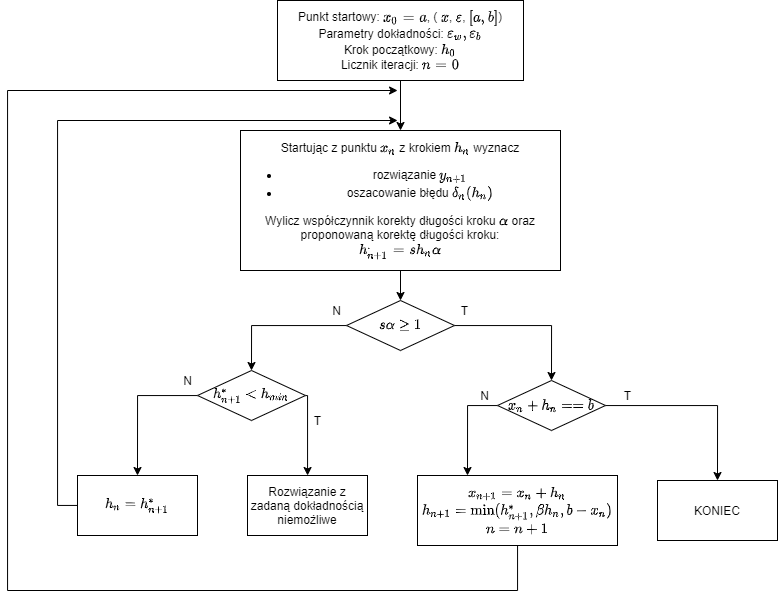

The diagram above was exported from draw.io. Its source (the exported page's mxGraphModel, read from the mxfile embedded in the PNG):
<mxGraphModel dx="1221" dy="714" grid="1" gridSize="10" guides="1" tooltips="1" connect="1" arrows="1" fold="1" page="1" pageScale="1" pageWidth="827" pageHeight="1169" math="1" shadow="0">
  <root>
    <mxCell id="0" />
    <mxCell id="1" parent="0" />
    <mxCell id="d_xPrhTPiC_uNPldJbXq-10" style="edgeStyle=orthogonalEdgeStyle;rounded=0;orthogonalLoop=1;jettySize=auto;html=1;entryX=0.5;entryY=0;entryDx=0;entryDy=0;" edge="1" parent="1" source="d_xPrhTPiC_uNPldJbXq-1" target="d_xPrhTPiC_uNPldJbXq-2">
      <mxGeometry relative="1" as="geometry" />
    </mxCell>
    <mxCell id="d_xPrhTPiC_uNPldJbXq-1" value="Punkt startowy: `x_0=a`, ( `x`, \(\varepsilon\), `[a, b]`)&lt;br&gt;Parametry dokładności: \(\varepsilon_w, \varepsilon_b\)&lt;br&gt;Krok początkowy: `h_0`&lt;br&gt;Licznik iteracji: `n=0`" style="rounded=0;whiteSpace=wrap;html=1;" vertex="1" parent="1">
      <mxGeometry x="300" y="60" width="246" height="80" as="geometry" />
    </mxCell>
    <mxCell id="d_xPrhTPiC_uNPldJbXq-11" style="edgeStyle=orthogonalEdgeStyle;rounded=0;orthogonalLoop=1;jettySize=auto;html=1;entryX=0.5;entryY=0;entryDx=0;entryDy=0;" edge="1" parent="1" source="d_xPrhTPiC_uNPldJbXq-2" target="d_xPrhTPiC_uNPldJbXq-3">
      <mxGeometry relative="1" as="geometry" />
    </mxCell>
    <mxCell id="d_xPrhTPiC_uNPldJbXq-2" value="Startując z punktu `x_n` z krokiem `h_n` wyznacz&lt;br&gt;&lt;ul&gt;&lt;li&gt;rozwiązanie `y_(n+1)`&lt;/li&gt;&lt;li&gt;oszacowanie błędu \(\delta_n(h_n)\)&lt;/li&gt;&lt;/ul&gt;&lt;div&gt;Wylicz współczynnik korekty długości kroku \(\alpha\) oraz proponowaną korektę długości kroku:&lt;/div&gt;&lt;div&gt;`h_(n+1)^* = sh_n`\(\alpha\)&lt;/div&gt;" style="rounded=0;whiteSpace=wrap;html=1;" vertex="1" parent="1">
      <mxGeometry x="263" y="190" width="320" height="140" as="geometry" />
    </mxCell>
    <mxCell id="d_xPrhTPiC_uNPldJbXq-12" style="edgeStyle=orthogonalEdgeStyle;rounded=0;orthogonalLoop=1;jettySize=auto;html=1;entryX=0.5;entryY=0;entryDx=0;entryDy=0;" edge="1" parent="1" source="d_xPrhTPiC_uNPldJbXq-3" target="d_xPrhTPiC_uNPldJbXq-6">
      <mxGeometry relative="1" as="geometry" />
    </mxCell>
    <mxCell id="d_xPrhTPiC_uNPldJbXq-14" style="edgeStyle=orthogonalEdgeStyle;rounded=0;orthogonalLoop=1;jettySize=auto;html=1;entryX=0.5;entryY=0;entryDx=0;entryDy=0;" edge="1" parent="1" source="d_xPrhTPiC_uNPldJbXq-3" target="d_xPrhTPiC_uNPldJbXq-5">
      <mxGeometry relative="1" as="geometry" />
    </mxCell>
    <mxCell id="d_xPrhTPiC_uNPldJbXq-3" value="\(s\alpha \geq 1 \)" style="rhombus;whiteSpace=wrap;html=1;" vertex="1" parent="1">
      <mxGeometry x="369" y="360" width="108" height="50" as="geometry" />
    </mxCell>
    <mxCell id="d_xPrhTPiC_uNPldJbXq-18" style="edgeStyle=orthogonalEdgeStyle;rounded=0;orthogonalLoop=1;jettySize=auto;html=1;" edge="1" parent="1" source="d_xPrhTPiC_uNPldJbXq-5" target="d_xPrhTPiC_uNPldJbXq-8">
      <mxGeometry relative="1" as="geometry">
        <Array as="points">
          <mxPoint x="330" y="455" />
        </Array>
      </mxGeometry>
    </mxCell>
    <mxCell id="d_xPrhTPiC_uNPldJbXq-21" style="edgeStyle=orthogonalEdgeStyle;rounded=0;orthogonalLoop=1;jettySize=auto;html=1;entryX=0.5;entryY=0;entryDx=0;entryDy=0;" edge="1" parent="1" source="d_xPrhTPiC_uNPldJbXq-5" target="d_xPrhTPiC_uNPldJbXq-7">
      <mxGeometry relative="1" as="geometry">
        <Array as="points">
          <mxPoint x="160" y="455" />
        </Array>
      </mxGeometry>
    </mxCell>
    <mxCell id="d_xPrhTPiC_uNPldJbXq-5" value="\(h_{n+1}^*&amp;lt;h_{min}\)" style="rhombus;whiteSpace=wrap;html=1;" vertex="1" parent="1">
      <mxGeometry x="220" y="430" width="108" height="50" as="geometry" />
    </mxCell>
    <mxCell id="d_xPrhTPiC_uNPldJbXq-26" style="edgeStyle=orthogonalEdgeStyle;rounded=0;orthogonalLoop=1;jettySize=auto;html=1;entryX=0.25;entryY=0;entryDx=0;entryDy=0;" edge="1" parent="1" source="d_xPrhTPiC_uNPldJbXq-6" target="d_xPrhTPiC_uNPldJbXq-9">
      <mxGeometry relative="1" as="geometry">
        <Array as="points">
          <mxPoint x="490" y="465" />
        </Array>
      </mxGeometry>
    </mxCell>
    <mxCell id="d_xPrhTPiC_uNPldJbXq-27" style="edgeStyle=orthogonalEdgeStyle;rounded=0;orthogonalLoop=1;jettySize=auto;html=1;entryX=0.5;entryY=0;entryDx=0;entryDy=0;" edge="1" parent="1" source="d_xPrhTPiC_uNPldJbXq-6" target="d_xPrhTPiC_uNPldJbXq-17">
      <mxGeometry relative="1" as="geometry" />
    </mxCell>
    <mxCell id="d_xPrhTPiC_uNPldJbXq-6" value="\(x_n+h_n==b\)" style="rhombus;whiteSpace=wrap;html=1;" vertex="1" parent="1">
      <mxGeometry x="520" y="440" width="108" height="50" as="geometry" />
    </mxCell>
    <mxCell id="d_xPrhTPiC_uNPldJbXq-23" style="edgeStyle=orthogonalEdgeStyle;rounded=0;orthogonalLoop=1;jettySize=auto;html=1;" edge="1" parent="1" source="d_xPrhTPiC_uNPldJbXq-7">
      <mxGeometry relative="1" as="geometry">
        <mxPoint x="420" y="180" as="targetPoint" />
        <Array as="points">
          <mxPoint x="80" y="565" />
          <mxPoint x="80" y="180" />
          <mxPoint x="420" y="180" />
        </Array>
      </mxGeometry>
    </mxCell>
    <mxCell id="d_xPrhTPiC_uNPldJbXq-7" value="\(h_n=h_{n+1}^*\)" style="rounded=0;whiteSpace=wrap;html=1;" vertex="1" parent="1">
      <mxGeometry x="100" y="535" width="120" height="60" as="geometry" />
    </mxCell>
    <mxCell id="d_xPrhTPiC_uNPldJbXq-8" value="Rozwiązanie z zadaną dokładnością niemożliwe" style="rounded=0;whiteSpace=wrap;html=1;" vertex="1" parent="1">
      <mxGeometry x="270" y="535" width="120" height="60" as="geometry" />
    </mxCell>
    <mxCell id="d_xPrhTPiC_uNPldJbXq-29" style="edgeStyle=orthogonalEdgeStyle;rounded=0;orthogonalLoop=1;jettySize=auto;html=1;" edge="1" parent="1" source="d_xPrhTPiC_uNPldJbXq-9">
      <mxGeometry relative="1" as="geometry">
        <mxPoint x="420" y="150" as="targetPoint" />
        <Array as="points">
          <mxPoint x="540" y="650" />
          <mxPoint x="30" y="650" />
          <mxPoint x="30" y="150" />
          <mxPoint x="420" y="150" />
        </Array>
      </mxGeometry>
    </mxCell>
    <mxCell id="d_xPrhTPiC_uNPldJbXq-9" value="\(x_{n+1}=x_n+h_n\)&lt;br&gt;\(h_{n+1}=\min(h_{n+1}^*, \beta h_n, b-x_n)\)&lt;br&gt;\(n=n+1\)" style="rounded=0;whiteSpace=wrap;html=1;" vertex="1" parent="1">
      <mxGeometry x="440" y="535" width="200" height="70" as="geometry" />
    </mxCell>
    <mxCell id="d_xPrhTPiC_uNPldJbXq-15" value="N" style="text;html=1;align=center;verticalAlign=middle;resizable=0;points=[];autosize=1;strokeColor=none;" vertex="1" parent="1">
      <mxGeometry x="349" y="360" width="20" height="20" as="geometry" />
    </mxCell>
    <mxCell id="d_xPrhTPiC_uNPldJbXq-16" value="T" style="text;html=1;align=center;verticalAlign=middle;resizable=0;points=[];autosize=1;strokeColor=none;" vertex="1" parent="1">
      <mxGeometry x="477" y="360" width="20" height="20" as="geometry" />
    </mxCell>
    <mxCell id="d_xPrhTPiC_uNPldJbXq-17" value="KONIEC" style="rounded=0;whiteSpace=wrap;html=1;" vertex="1" parent="1">
      <mxGeometry x="680" y="540" width="120" height="60" as="geometry" />
    </mxCell>
    <mxCell id="d_xPrhTPiC_uNPldJbXq-20" value="T" style="text;html=1;align=center;verticalAlign=middle;resizable=0;points=[];autosize=1;strokeColor=none;" vertex="1" parent="1">
      <mxGeometry x="330" y="470" width="20" height="20" as="geometry" />
    </mxCell>
    <mxCell id="d_xPrhTPiC_uNPldJbXq-22" value="N" style="text;html=1;align=center;verticalAlign=middle;resizable=0;points=[];autosize=1;strokeColor=none;" vertex="1" parent="1">
      <mxGeometry x="200" y="430" width="20" height="20" as="geometry" />
    </mxCell>
    <mxCell id="d_xPrhTPiC_uNPldJbXq-25" value="N" style="text;html=1;align=center;verticalAlign=middle;resizable=0;points=[];autosize=1;strokeColor=none;" vertex="1" parent="1">
      <mxGeometry x="497" y="445" width="20" height="20" as="geometry" />
    </mxCell>
    <mxCell id="d_xPrhTPiC_uNPldJbXq-28" value="T" style="text;html=1;align=center;verticalAlign=middle;resizable=0;points=[];autosize=1;strokeColor=none;" vertex="1" parent="1">
      <mxGeometry x="640" y="445" width="20" height="20" as="geometry" />
    </mxCell>
  </root>
</mxGraphModel>